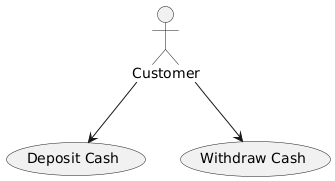

The diagram above was rendered by PlantUML. Its source (embedded in the PNG):
@startuml
actor "Customer" as Customer

usecase "Deposit Cash" as Deposit_Cash
usecase "Withdraw Cash" as Withdraw_Cash

Customer --> Withdraw_Cash
Customer --> Deposit_Cash
@enduml